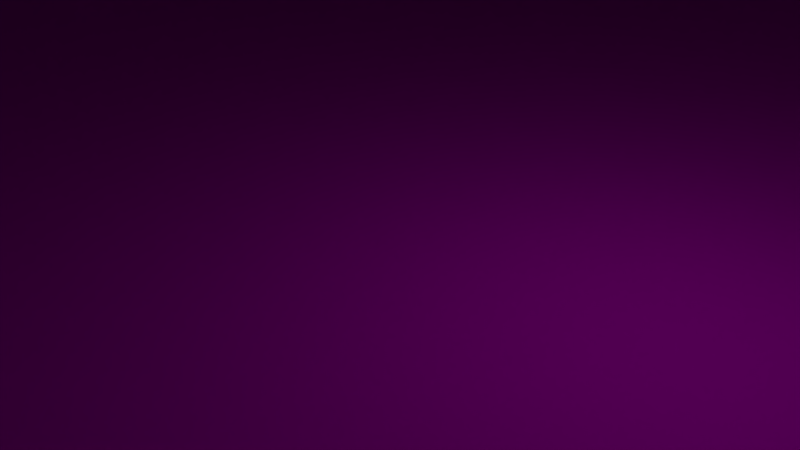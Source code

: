 # Source: room.blend  (saved by Blender 2.79.0; exported with 4.5.12 LTS)
import bpy
from mathutils import Matrix  # noqa: F401  (used for matrix-valued properties, if any)

bpy.ops.wm.read_factory_settings(use_empty=True)
scene = bpy.context.scene
scene.name = 'Scene'

# ---- collections
col_collection_1 = bpy.data.collections.new('Collection 1'); scene.collection.children.link(col_collection_1)

# ---- images (referenced by path relative to the original .blend; pixels are not part of the script)
import os
ASSET_DIR = os.environ.get("B2B_ASSET_DIR", "")  # directory of the original .blend (textures are referenced by path, not embedded)
HERE = os.path.dirname(os.path.abspath(__file__))  # packed textures are extracted next to this script under _unpacked/

def load_image(name, relpath, width, height, colorspace="sRGB"):
    """Load a texture the original file referenced (path relative to the .blend, or extracted next to this script)."""
    p = next((c for c in (os.path.join(HERE, relpath), os.path.join(ASSET_DIR, relpath)) if relpath and os.path.exists(c)), "")
    if p:
        img = bpy.data.images.load(p, check_existing=True)
        img.name = name
    else:  # same state as the original file: an image datablock whose file is absent (Cycles renders it pink)
        img = bpy.data.images.new(name, width, height)
        img.source = "FILE"
        img.filepath = "//" + (relpath or name)
    img.colorspace_settings.name = colorspace
    return img
img_star_map_3_bmp = load_image('star_map_3.bmp', 'star_map_3.bmp', 1024, 1024, 'sRGB')
img_star_map_2_bmp = load_image('star_map_2.bmp', 'star_map_2.bmp', 1024, 1024, 'sRGB')
img_wall_paper_3_bmp = load_image('wall_paper_3.bmp', 'wall_paper_3.bmp', 1024, 1024, 'sRGB')
img_wood_textures_bmp_bmp = load_image('Wood-Textures-bmp.bmp', 'Wood-Textures-bmp.bmp', 1024, 1024, 'sRGB')

# ---- materials (node trees are filled in below, after node groups)
mat_pic_2 = bpy.data.materials.new('pic_2')
mat_pic_2.alpha_threshold = 0.0
mat_pic_2.roughness = 0.5
mat_paint_1 = bpy.data.materials.new('paint_1')
mat_paint_1.alpha_threshold = 0.0
mat_paint_1.roughness = 0.5
mat_walls = bpy.data.materials.new('Walls')
mat_walls.alpha_threshold = 0.0
mat_walls.roughness = 0.5
mat_wood = bpy.data.materials.new('Wood')
mat_wood.alpha_threshold = 0.0
mat_wood.roughness = 0.5

# ---- material node trees
mat_pic_2.use_nodes = True; mat_pic_2.node_tree.nodes.clear()
_N = mat_pic_2.node_tree.nodes; _L = mat_pic_2.node_tree.links
n0 = _N.new('ShaderNodeOutputMaterial'); n0.name = 'Material Output'; n0.location = (300, 300)
n1 = _N.new('ShaderNodeBsdfDiffuse'); n1.name = 'Diffuse BSDF'; n1.location = (10, 300)
n2 = _N.new('ShaderNodeTexImage'); n2.name = 'Image Texture'; n2.location = (-180, 300)
n2.width = 140
n2.image = img_star_map_3_bmp
_L.new(n1.outputs[0], n0.inputs[0])
_L.new(n2.outputs[0], n1.inputs[0])
n0.is_active_output = True
mat_paint_1.use_nodes = True; mat_paint_1.node_tree.nodes.clear()
_N = mat_paint_1.node_tree.nodes; _L = mat_paint_1.node_tree.links
n0 = _N.new('ShaderNodeOutputMaterial'); n0.name = 'Material Output'; n0.location = (300, 300)
n1 = _N.new('ShaderNodeBsdfDiffuse'); n1.name = 'Diffuse BSDF'; n1.location = (10, 300)
n2 = _N.new('ShaderNodeTexImage'); n2.name = 'Image Texture'; n2.location = (-180, 300)
n2.width = 140
n2.image = img_star_map_2_bmp
_L.new(n1.outputs[0], n0.inputs[0])
_L.new(n2.outputs[0], n1.inputs[0])
n0.is_active_output = True
mat_walls.use_nodes = True; mat_walls.node_tree.nodes.clear()
_N = mat_walls.node_tree.nodes; _L = mat_walls.node_tree.links
n0 = _N.new('ShaderNodeOutputMaterial'); n0.name = 'Material Output'; n0.location = (300, 300)
n1 = _N.new('ShaderNodeBsdfDiffuse'); n1.name = 'Diffuse BSDF'; n1.location = (10, 300)
n2 = _N.new('ShaderNodeTexImage'); n2.name = 'Image Texture.001'; n2.location = (-190, 300)
n2.width = 140
n2.image = img_wall_paper_3_bmp
n2.extension = 'EXTEND'
_L.new(n1.outputs[0], n0.inputs[0])
_L.new(n2.outputs[0], n1.inputs[0])
n0.is_active_output = True
mat_wood.use_nodes = True; mat_wood.node_tree.nodes.clear()

# ---- world
world_world = bpy.data.worlds.new('World'); scene.world = world_world
world_world.color = (0.05088, 0.05088, 0.05088)
world_world.use_sun_shadow = False
world_world.sun_shadow_jitter_overblur = 0.0
world_world.cycles.sampling_method = 'MANUAL'

# ---- cameras
cam_camera = bpy.data.cameras.new('Camera')
cam_camera.clip_end = 100.0
cam_camera.lens = 35.0
cam_camera.sensor_width = 32.0
cam_camera.sensor_height = 18.0
cam_camera.ortho_scale = 7.314
cam_camera.dof.focus_distance = 0.0

# ---- lights
light_lamp = bpy.data.lights.new('Lamp', 'POINT')
light_lamp.transmission_factor = 0.0
light_lamp.cutoff_distance = 30.0
light_lamp.energy = 100.0
light_lamp.shadow_buffer_clip_start = 1.001
light_lamp.shadow_soft_size = 0.1
light_lamp.shadow_maximum_resolution = 0.006
light_lamp.use_absolute_resolution = True

# ---- meshes
me_cube_007 = bpy.data.meshes.new('Cube.007')
me_cube_007.from_pydata([(-1.0, -1.0, -1.0), (-1.0, -1.0, 1.0), (-1.0, 1.0, -1.0), (-1.0, 1.0, 1.0), (1.0, -1.0, -1.0), (1.0, -1.0, 1.0), (1.0, 1.0, -1.0), (1.0, 1.0, 1.0)], [], [(0, 1, 3, 2), (2, 3, 7, 6), (6, 7, 5, 4), (4, 5, 1, 0), (2, 6, 4, 0), (7, 3, 1, 5)])
_uv = me_cube_007.uv_layers.new(name='UVMap')
_uv.uv.foreach_set('vector', [0.0, 0.0, 0.0, 0.0, 0.0, 0.0, 0.0, 0.0, 0.0, 0.0, 0.0, 0.0, 0.0, 0.0, 0.0, 0.0, 0.0, 0.0, 0.0, 0.0, 0.0, 0.0, 0.0, 0.0, 0.9999, 9.998e-05, 0.9999, 0.9999, 0.0001, 0.9999, 9.998e-05, 9.998e-05, 0.0, 0.0, 0.0, 0.0, 0.0, 0.0, 0.0, 0.0, 0.0, 0.0, 0.0, 0.0, 0.0, 0.0, 0.0, 0.0])
me_cube_007.materials.append(mat_pic_2)
me_cube_007.use_remesh_preserve_volume = False
me_cube_007.use_remesh_preserve_attributes = False
me_cube_007.use_mirror_vertex_groups = False
me_cube_007.update()
me_cube_005 = bpy.data.meshes.new('Cube.005')
me_cube_005.from_pydata([(-1.0, -1.0, -1.0), (-1.0, -1.0, 1.0), (-1.0, 1.0, -1.0), (-1.0, 1.0, 1.0), (1.0, -1.0, -1.0), (1.0, -1.0, 1.0), (1.0, 1.0, -1.0), (1.0, 1.0, 1.0)], [], [(0, 1, 3, 2), (2, 3, 7, 6), (6, 7, 5, 4), (4, 5, 1, 0), (2, 6, 4, 0), (7, 3, 1, 5)])
_uv = me_cube_005.uv_layers.new(name='UVMap')
_uv.uv.foreach_set('vector', [0.0, 0.0, 1.0, 0.0, 1.0, 1.0, 0.0, 1.0, 0.0, 0.0, 1.0, 0.0, 1.0, 1.0, 0.0, 1.0, 0.0, 0.0, 1.0, 0.0, 1.0, 1.0, 0.0, 1.0, 0.0, 0.0, 1.0, 0.0, 1.0, 1.0, 0.0, 1.0, 0.0, 0.0, 1.0, 0.0, 1.0, 1.0, 0.0, 1.0, 0.0, 0.0, 1.0, 0.0, 1.0, 1.0, 0.0, 1.0])
me_cube_005.materials.append(mat_paint_1)
me_cube_005.use_remesh_preserve_volume = False
me_cube_005.use_remesh_preserve_attributes = False
me_cube_005.use_mirror_vertex_groups = False
me_cube_005.update()
me_cube = bpy.data.meshes.new('Cube')
me_cube.from_pydata([(-1.0, -1.0, -1.0), (-1.0, -1.0, 1.0), (-1.0, 1.0, -1.0), (-1.0, 1.0, 1.0), (1.0, -1.0, -1.0), (1.0, -1.0, 1.0), (1.0, 1.0, -1.0), (1.0, 1.0, 1.0)], [], [(0, 1, 3, 2), (2, 3, 7, 6), (6, 7, 5, 4), (4, 5, 1, 0), (2, 6, 4, 0), (7, 3, 1, 5)])
_uv = me_cube.uv_layers.new(name='UVMap')
_uv.uv.foreach_set('vector', [0.1664, 0.0, 0.1664, 1.0, 0.8336, 1.0, 0.8336, 0.0, 0.1664, 0.0, 0.1664, 1.0, 0.8336, 1.0, 0.8336, 0.0, 0.1664, 0.0, 0.1664, 1.0, -0.5008, 1.0, -0.5008, 0.0, 0.1664, 0.0, 0.1664, 1.0, -0.5008, 1.0, -0.5008, 0.0, 0.1664, 0.0, 0.8336, 0.0, 0.8336, -1.0, 0.1664, -1.0, 0.1664, 0.0, -0.5008, 0.0, -0.5008, -1.0, 0.1664, -1.0])
me_cube.materials.append(mat_walls)
me_cube.use_remesh_preserve_volume = False
me_cube.use_remesh_preserve_attributes = False
me_cube.use_mirror_vertex_groups = False
me_cube.update()
me_cube_006 = bpy.data.meshes.new('Cube.006')
me_cube_006.from_pydata([(0.5698, 1.0, -0.1836), (0.5698, 1.0, 0.7737), (-0.2604, 1.0, -0.1836), (-0.2604, 1.0, 0.7737), (0.5698, 6.0, 0.7737), (0.5698, 6.0, -0.1836), (-0.2604, 6.0, -0.1836), (-0.2604, 6.0, 0.7737), (0.1547, 1.0, -0.1836), (0.1547, 1.0, 0.7737), (0.1547, 6.0, -0.1836), (0.1547, 6.0, 0.7737), (0.5698, 1.0, -0.1592), (-0.2604, 1.0, -0.1592), (0.5698, 6.0, -0.1592), (-0.2604, 6.0, -0.1592), (0.1547, 6.0, -0.1592), (0.1547, 1.0, -0.1592), (-0.247, 1.0, -0.1836), (-0.247, 1.0, 0.7737), (-0.247, 6.0, -0.1836), (-0.247, 6.0, 0.7737), (-0.247, 6.0, -0.1592), (-0.247, 1.0, -0.1592), (0.5577, 1.0, -0.1836), (0.5577, 1.0, 0.7737), (0.5577, 6.0, -0.1836), (0.5577, 6.0, 0.7737), (0.5577, 1.0, -0.1592), (0.5577, 6.0, -0.1592), (0.5698, 1.0, 0.7494), (-0.2604, 1.0, 0.7494), (0.5698, 6.0, 0.7494), (-0.2604, 6.0, 0.7494), (0.1547, 6.0, 0.7494), (0.1547, 1.0, 0.7494), (-0.247, 6.0, 0.7494), (-0.247, 1.0, 0.7494), (0.5577, 1.0, 0.7494), (0.5577, 6.0, 0.7494), (0.1426, 1.0, -0.1836), (0.1426, 1.0, 0.7737), (0.1426, 6.0, -0.1836), (0.1426, 6.0, 0.7737), (0.1426, 6.0, -0.1592), (0.1426, 1.0, -0.1592), (0.1426, 1.0, 0.7494), (0.1426, 6.0, 0.7494), (0.1681, 1.0, -0.1592), (0.1681, 1.0, -0.1836), (0.1681, 1.0, 0.7737), (0.1681, 6.0, -0.1836), (0.1681, 6.0, 0.7737), (0.1681, 6.0, -0.1592), (0.1681, 6.0, 0.7494), (0.1681, 1.0, 0.7494)], [], [(18, 2, 6, 20), (37, 19, 3, 31), (39, 27, 4, 32), (31, 3, 7, 33), (25, 1, 4, 27), (12, 0, 5, 14), (41, 9, 11, 43), (47, 43, 11, 34), (55, 50, 9, 35), (49, 8, 10, 51), (49, 48, 17, 8), (42, 44, 16, 10), (30, 12, 14, 32), (2, 13, 15, 6), (26, 29, 14, 5), (18, 23, 13, 2), (40, 45, 23, 18), (6, 15, 22, 20), (33, 7, 21, 36), (3, 19, 21, 7), (46, 41, 19, 37), (40, 18, 20, 42), (51, 53, 29, 26), (0, 12, 28, 24), (0, 24, 26, 5), (30, 1, 25, 38), (50, 25, 27, 52), (54, 52, 27, 39), (12, 30, 38, 28), (15, 33, 36, 22), (1, 30, 32, 4), (48, 55, 35, 17), (44, 47, 34, 16), (13, 31, 33, 15), (29, 39, 32, 14), (23, 37, 31, 13), (17, 35, 46, 45), (8, 40, 42, 10), (35, 9, 41, 46), (8, 17, 45, 40), (20, 22, 44, 42), (36, 21, 43, 47), (19, 41, 43, 21), (16, 34, 54, 53), (34, 11, 52, 54), (9, 50, 52, 11), (10, 16, 53, 51), (24, 28, 48, 49), (24, 49, 51, 26), (38, 25, 50, 55)])
_uv = me_cube_006.uv_layers.new(name='UVMap')
_uv.uv.foreach_set('vector', [0.0, 0.0, 1.0, 0.0, 1.0, 1.0, 0.0, 1.0, 0.4382, 0.3157, 0.4382, 0.3279, 0.4349, 0.3279, 0.4349, 0.3157, 0.0, 0.0, 1.0, 0.0, 1.0, 1.0, 0.0, 1.0, 0.25, 0.3157, 0.25, 0.3279, 1.5, 0.3279, 1.5, 0.3157, 0.0, 0.0, 1.0, 0.0, 1.0, 1.0, 0.0, 1.0, 0.0, 0.0, 1.0, 0.0, 1.0, 1.0, 0.0, 1.0, 0.0, 0.0, 1.0, 0.0, 1.0, 1.0, 0.0, 1.0, 0.0, 0.0, 1.0, 0.0, 1.0, 1.0, 0.0, 1.0, 0.542, 0.3157, 0.542, 0.3279, 0.5387, 0.3279, 0.5387, 0.3157, 0.0, 0.0, 1.0, 0.0, 1.0, 1.0, 0.0, 1.0, 0.542, 0.8493, 0.542, 0.8614, 0.5387, 0.8614, 0.5387, 0.8493, 0.0, 0.0, 1.0, 0.0, 1.0, 1.0, 0.0, 1.0, 0.0, 0.0, 1.0, 0.0, 1.0, 1.0, 0.0, 1.0, 0.0, 0.0, 1.0, 0.0, 1.0, 1.0, 0.0, 1.0, 0.0, 0.0, 1.0, 0.0, 1.0, 1.0, 0.0, 1.0, 0.4382, 0.8493, 0.4382, 0.8614, 0.4349, 0.8614, 0.4349, 0.8493, 0.5356, 0.8493, 0.5356, 0.8614, 0.4382, 0.8614, 0.4382, 0.8493, 0.0, 0.0, 1.0, 0.0, 1.0, 1.0, 0.0, 1.0, 0.0, 0.0, 1.0, 0.0, 1.0, 1.0, 0.0, 1.0, 0.4349, 0.0, 0.4382, 0.0, 0.4382, 2.5, 0.4349, 2.5, 0.5356, 0.3157, 0.5356, 0.3279, 0.4382, 0.3279, 0.4382, 0.3157, 0.0, 0.0, 1.0, 0.0, 1.0, 1.0, 0.0, 1.0, 0.0, 0.0, 1.0, 0.0, 1.0, 1.0, 0.0, 1.0, 0.6425, 0.8493, 0.6425, 0.8614, 0.6394, 0.8614, 0.6394, 0.8493, 0.0, 0.0, 1.0, 0.0, 1.0, 1.0, 0.0, 1.0, 0.0, 0.0, 1.0, 0.0, 1.0, 1.0, 0.0, 1.0, 0.0, 0.0, 1.0, 0.0, 1.0, 1.0, 0.0, 1.0, 0.0, 0.0, 1.0, 0.0, 1.0, 1.0, 0.0, 1.0, 0.6425, 0.8614, 0.6425, 1.316, 0.6394, 1.316, 0.6394, 0.8614, 0.4349, 0.8614, 0.4349, 1.316, 0.4382, 1.316, 0.4382, 0.8614, 0.0, 0.0, 1.0, 0.0, 1.0, 1.0, 0.0, 1.0, 0.542, 0.8614, 0.542, 1.316, 0.5387, 1.316, 0.5387, 0.8614, 0.0, 0.0, 1.0, 0.0, 1.0, 1.0, 0.0, 1.0, 0.0, 0.0, 1.0, 0.0, 1.0, 1.0, 0.0, 1.0, 0.0, 0.0, 1.0, 0.0, 1.0, 1.0, 0.0, 1.0, 0.4382, 0.8614, 0.4382, 1.316, 0.4349, 1.316, 0.4349, 0.8614, 0.5387, 0.8614, 0.5387, 1.316, 0.5356, 1.316, 0.5356, 0.8614, 0.0, 0.0, 1.0, 0.0, 1.0, 1.0, 0.0, 1.0, 0.5387, 0.3157, 0.5387, 0.3279, 0.5356, 0.3279, 0.5356, 0.3157, 0.5387, 0.8493, 0.5387, 0.8614, 0.5356, 0.8614, 0.5356, 0.8493, 0.0, 0.0, 1.0, 0.0, 1.0, 1.0, 0.0, 1.0, 0.4382, 0.3157, 0.4382, 0.3279, 0.5356, 0.3279, 0.5356, 0.3157, 0.0, 0.0, 1.0, 0.0, 1.0, 1.0, 0.0, 1.0, 0.0, 0.0, 1.0, 0.0, 1.0, 1.0, 0.0, 1.0, 0.0, 0.0, 1.0, 0.0, 1.0, 1.0, 0.0, 1.0, 0.0, 0.0, 1.0, 0.0, 1.0, 1.0, 0.0, 1.0, 0.0, 0.0, 1.0, 0.0, 1.0, 1.0, 0.0, 1.0, 0.6394, 0.8493, 0.6394, 0.8614, 0.542, 0.8614, 0.542, 0.8493, 0.0, 0.0, 1.0, 0.0, 1.0, 1.0, 0.0, 1.0, 0.6394, 0.3157, 0.6394, 0.3279, 0.542, 0.3279, 0.542, 0.3157])
me_cube_006.materials.append(mat_wood)
me_cube_006.use_remesh_preserve_volume = False
me_cube_006.use_remesh_preserve_attributes = False
me_cube_006.use_mirror_vertex_groups = False
me_cube_006.update()
me_cube_004 = bpy.data.meshes.new('Cube.004')
me_cube_004.from_pydata([(-1.0, -1.0, -1.0), (-1.0, -1.0, 1.0), (-1.0, 1.0, -1.0), (-1.0, 1.0, 1.0), (1.0, -1.0, -1.0), (1.0, -1.0, 1.0), (1.0, 1.0, -1.0), (1.0, 1.0, 1.0), (0.8545, 1.0, -1.0), (0.8545, 1.0, 1.0), (0.8545, -1.0, -1.0), (0.8545, -1.0, 1.0), (0.4464, 1.0, -1.0), (0.4464, -1.0, 1.0), (0.4464, 1.0, 1.0), (0.4464, -1.0, -1.0), (-1.0, -1.0, 0.3469), (-1.0, 1.0, 0.3469), (1.0, 1.0, 0.3469), (1.0, -1.0, 0.3469), (0.8545, -1.0, 0.3469), (0.8545, 1.0, 0.3469), (0.4464, 1.0, 0.3469), (0.4464, -1.0, 0.3469), (0.4618, 1.0, 1.0), (0.4618, -1.0, -1.0), (0.4618, 1.0, -1.0), (0.4618, -1.0, 1.0), (0.4618, -1.0, 0.3469), (0.4618, 1.0, 0.3469), (0.8698, 1.0, 1.0), (0.8698, -1.0, -1.0), (0.8698, 1.0, -1.0), (0.8698, -1.0, 1.0), (0.8698, -1.0, 0.3469), (0.8698, 1.0, 0.3469), (-1.0, -1.0, 0.3825), (-1.0, 1.0, 0.3825), (1.0, 1.0, 0.3825), (1.0, -1.0, 0.3825), (0.8545, -1.0, 0.3825), (0.8545, 1.0, 0.3825), (0.4464, 1.0, 0.3825), (0.4464, -1.0, 0.3825), (0.4618, -1.0, 0.3825), (0.4618, 1.0, 0.3825), (0.8698, -1.0, 0.3825), (0.8698, 1.0, 0.3825), (0.8698, 4.0, -1.0), (0.8545, 4.0, -1.0), (0.8545, 4.0, 0.3469), (0.4618, 4.0, -1.0), (0.4464, 4.0, -1.0), (0.4464, 4.0, 0.3469), (0.8545, 4.0, 0.3825), (0.4464, 4.0, 0.3825), (0.4618, 4.0, 0.3469), (0.4618, 4.0, 0.3825), (0.8698, 4.0, 0.3469), (0.8698, 4.0, 0.3825), (0.8545, -6.0, 0.3469), (0.8545, -6.0, -1.0), (0.4464, -6.0, 0.3469), (0.4464, -6.0, -1.0), (0.8545, -6.0, 0.3825), (0.4464, -6.0, 0.3825), (0.4618, -6.0, 0.3469), (0.8698, -6.0, 0.3469), (0.4618, -6.0, -1.0), (0.4618, -6.0, 0.3825), (0.8698, -6.0, -1.0), (0.8698, -6.0, 0.3825), (0.8698, 6.0, -1.0), (0.8545, 6.0, -1.0), (0.8545, 6.0, 0.3469), (0.4618, 6.0, -1.0), (0.4464, 6.0, -1.0), (0.4464, 6.0, 0.3469), (0.8545, 6.0, 0.3825), (0.4464, 6.0, 0.3825), (0.4618, 6.0, 0.3469), (0.4618, 6.0, 0.3825), (0.8698, 6.0, 0.3469), (0.8698, 6.0, 0.3825)], [], [(36, 1, 3, 37), (47, 30, 7, 38), (38, 7, 5, 39), (43, 13, 1, 36), (32, 6, 4, 31), (14, 3, 1, 13), (30, 9, 11, 33), (46, 33, 11, 40), (45, 24, 9, 41), (37, 3, 14, 42), (2, 12, 15, 0), (24, 14, 13, 27), (44, 27, 13, 43), (46, 40, 64, 71), (2, 17, 22, 12), (31, 34, 67, 70), (15, 23, 16, 0), (6, 18, 19, 4), (32, 35, 18, 6), (0, 16, 17, 2), (21, 29, 56, 50), (40, 11, 27, 44), (9, 24, 27, 11), (42, 14, 24, 45), (12, 26, 25, 15), (12, 22, 53, 52), (4, 19, 34, 31), (39, 5, 33, 46), (7, 30, 33, 5), (8, 32, 31, 10), (41, 9, 30, 47), (22, 42, 55, 53), (19, 39, 46, 34), (45, 41, 54, 57), (15, 25, 68, 63), (40, 44, 69, 64), (17, 37, 42, 22), (35, 32, 48, 58), (23, 15, 63, 62), (23, 43, 36, 16), (18, 38, 39, 19), (35, 47, 38, 18), (16, 36, 37, 17), (53, 55, 79, 77), (57, 54, 78, 81), (56, 51, 75, 80), (49, 50, 74, 73), (58, 48, 72, 82), (41, 47, 59, 54), (47, 35, 58, 59), (29, 26, 51, 56), (8, 21, 50, 49), (42, 45, 57, 55), (32, 8, 49, 48), (26, 12, 52, 51), (68, 66, 62, 63), (70, 67, 60, 61), (60, 64, 69, 66), (66, 69, 65, 62), (67, 71, 64, 60), (43, 23, 62, 65), (20, 10, 61, 60), (44, 43, 65, 69), (10, 31, 70, 61), (34, 46, 71, 67), (25, 28, 66, 68), (28, 20, 60, 66), (76, 77, 80, 75), (73, 74, 82, 72), (74, 78, 83, 82), (77, 79, 81, 80), (80, 81, 78, 74), (59, 58, 82, 83), (51, 52, 76, 75), (50, 56, 80, 74), (54, 59, 83, 78), (52, 53, 77, 76), (48, 49, 73, 72), (55, 57, 81, 79)])
_uv = me_cube_004.uv_layers.new(name='UVMap')
_uv.uv.foreach_set('vector', [0.0, 0.0, 0.0, 0.0, 0.0, 0.0, 0.0, 0.0, 0.0, 0.0, 0.0, 0.0, 0.0, 0.0, 0.0, 0.0, 0.0, 0.0, 0.0, 0.0, 0.0, 0.0, 0.0, 0.0, 0.6489, 0.6913, 0.6489, 1.0, 0.1664, 1.0, 0.1664, 0.6913, 0.0, 0.0, 0.0, 0.0, 0.0, 0.0, 0.0, 0.0, 0.0, 0.0, 0.0, 0.0, 0.0, 0.0, 0.0, 0.0, 0.0, 0.0, 0.0, 0.0, 0.0, 0.0, 0.0, 0.0, 0.7901, 0.6913, 0.7901, 1.0, 0.785, 1.0, 0.785, 0.6913, 0.6541, 0.6913, 0.6541, 1.0, 0.785, 1.0, 0.785, 0.6913, 0.1664, 0.6913, 0.1664, 1.0, 0.6489, 1.0, 0.6489, 0.6913, 0.0, 0.0, 0.0, 0.0, 0.0, 0.0, 0.0, 0.0, 0.0, 0.0, 0.0, 0.0, 0.0, 0.0, 0.0, 0.0, 0.6541, 0.6913, 0.6541, 1.0, 0.6489, 1.0, 0.6489, 0.6913, 0.0, 0.0, 0.0, 0.0, 0.0, 0.0, 0.0, 0.0, 0.1664, 0.0, 0.1664, 0.6734, 0.6489, 0.6734, 0.6489, 0.0, 0.0, 0.0, 0.0, 0.0, 0.0, 0.0, 0.0, 0.0, 0.6489, 0.0, 0.6489, 0.6734, 0.1664, 0.6734, 0.1664, 0.0, 0.0, 0.0, 0.0, 0.0, 0.0, 0.0, 0.0, 0.0, 0.7901, 0.0, 0.7901, 0.6734, 0.8336, 0.6734, 0.8336, 0.0, 0.0, 0.0, 0.0, 0.0, 0.0, 0.0, 0.0, 0.0, 0.785, 0.0, 0.6541, 0.0, 0.6541, 1.5, 0.785, 1.5, 0.785, 0.6913, 0.785, 1.0, 0.6541, 1.0, 0.6541, 0.6913, 0.0, 0.0, 0.0, 0.0, 0.0, 0.0, 0.0, 0.0, 0.6489, 0.6913, 0.6489, 1.0, 0.6541, 1.0, 0.6541, 0.6913, 0.0, 0.0, 0.0, 0.0, 0.0, 0.0, 0.0, 0.0, 0.0, 0.0, 0.0, 0.0, 0.0, 0.0, 0.0, 0.0, 0.1664, 0.0, 0.1664, 0.6734, 0.123, 0.6734, 0.123, 0.0, 0.1664, 0.6913, 0.1664, 1.0, 0.123, 1.0, 0.123, 0.6913, 0.0, 0.0, 0.0, 0.0, 0.0, 0.0, 0.0, 0.0, 0.0, 0.0, 0.0, 0.0, 0.0, 0.0, 0.0, 0.0, 0.785, 0.6913, 0.785, 1.0, 0.7901, 1.0, 0.7901, 0.6913, 0.0, 0.0, 0.0, 0.0, 0.0, 0.0, 0.0, 0.0, 0.1664, 0.6734, 0.1664, 0.6913, 0.123, 0.6913, 0.123, 0.6734, 0.0, 0.0, 0.0, 0.0, 0.0, 0.0, 0.0, 0.0, 0.0, 0.0, 0.0, 0.0, 0.0, 0.0, 0.0, 0.0, 0.0, 0.0, 0.0, 0.0, 0.0, 0.0, 0.0, 0.0, 0.1664, 0.6734, 0.1664, 0.6913, 0.6489, 0.6913, 0.6489, 0.6734, 0.0, 0.0, 0.0, 0.0, 0.0, 0.0, 0.0, 0.0, 0.0, 0.0, 0.0, 0.0, 0.0, 0.0, 0.0, 0.0, 0.6489, 0.6734, 0.6489, 0.6913, 0.1664, 0.6913, 0.1664, 0.6734, 0.0, 0.0, 0.0, 0.0, 0.0, 0.0, 0.0, 0.0, 0.7901, 0.6734, 0.7901, 0.6913, 0.8336, 0.6913, 0.8336, 0.6734, 0.0, 0.0, 0.0, 0.0, 0.0, 0.0, 0.0, 0.0, 0.0, 0.0, 0.0, 0.0, 0.0, 0.0, 0.0, 0.0, 0.0, 0.0, 0.0, 0.0, 0.0, 0.0, 0.0, 0.0, 0.0, 0.0, 0.0, 0.0, 0.0, 0.0, 0.0, 0.0, 0.0, 0.0, 0.0, 0.0, 0.0, 0.0, 0.0, 0.0, 0.0, 0.0, 0.0, 0.0, 0.0, 0.0, 0.0, 0.0, 0.0, 0.0, 0.0, 0.0, 0.0, 0.0, 0.0, 0.0, 0.0, 0.0, 0.0, 0.0, 0.0, 0.0, 0.0, 0.0, 0.0, 0.0, 0.0, 0.0, 0.0, 0.0, 0.0, 0.0, 0.0, 0.0, 0.0, 0.0, 0.0, 0.0, 0.0, 0.0, 0.0, 0.0, 0.0, 0.0, 0.0, 0.0, 0.0, 0.0, 0.0, 0.0, 0.0, 0.0, 0.0, 0.0, 0.0, 0.0, 0.0, 0.0, 0.0, 0.0, 0.0, 0.0, 0.0, 0.0, 0.0, 0.0, 0.0, 0.0, 0.0, 0.0, 0.0, 0.0, 0.0, 0.0, 0.0, 0.0, 0.0, 0.0, 0.0, 0.0, 0.0, 0.0, 0.0, 0.0, 0.0, 0.0, 0.0, 0.0, 0.0, 0.0, 0.0, 0.0, 0.0, 0.0, 0.0, 0.0, 0.0, 0.0, 0.0, 0.0, 0.0, 0.0, 0.0, 0.0, 0.0, 0.0, 0.0, 0.0, 0.0, 0.0, 0.0, 0.0, 0.0, 0.0, 0.0, 0.0, 0.0, 0.0, 0.0, 0.0, 0.0, 0.0, 0.0, 0.0, 0.0, 0.0, 0.0, 0.0, 0.0, 0.0, 0.0, 0.0, 0.0, 0.0, 0.0, 0.0, 0.0, 0.0, 0.0, 0.0, 0.0, 0.0, 0.0, 0.0, 0.0, 0.0, 0.0, 0.0, 0.0, 0.0, 0.0, 0.0, 0.0, 0.0, 0.0, 0.0, 0.0, 0.0, 0.0, 0.0, 0.6489, 0.0, 0.6489, 0.6734, 0.6541, 0.6734, 0.6541, 0.0, 0.785, 0.0, 0.785, 0.6734, 0.7901, 0.6734, 0.7901, 0.0, 0.785, 0.6734, 0.785, 0.6913, 0.7901, 0.6913, 0.7901, 0.6734, 0.6489, 0.6734, 0.6489, 0.6913, 0.6541, 0.6913, 0.6541, 0.6734, 0.6541, 0.6734, 0.6541, 0.6913, 0.785, 0.6913, 0.785, 0.6734, 0.0, 0.0, 0.0, 0.0, 0.0, 0.0, 0.0, 0.0, 0.0, 0.0, 0.0, 0.0, 0.0, 0.0, 0.0, 0.0, 0.0, 0.0, 0.0, 0.0, 0.0, 0.0, 0.0, 0.0, 0.0, 0.0, 0.0, 0.0, 0.0, 0.0, 0.0, 0.0, 0.0, 0.0, 0.0, 0.0, 0.0, 0.0, 0.0, 0.0, 0.0, 0.0, 0.0, 0.0, 0.0, 0.0, 0.0, 0.0, 0.0, 0.0, 0.0, 0.0, 0.0, 0.0, 0.0, 0.0])
me_cube_004.materials.append(mat_walls)
me_cube_004.use_remesh_preserve_volume = False
me_cube_004.use_remesh_preserve_attributes = False
me_cube_004.use_mirror_vertex_groups = False
me_cube_004.update()
me_cube_003 = bpy.data.meshes.new('Cube.003')
me_cube_003.from_pydata([(-1.0, -1.0, -1.0), (-1.0, -1.0, 1.0), (-1.0, 1.0, -1.0), (-1.0, 1.0, 1.0), (1.0, -1.0, -1.0), (1.0, -1.0, 1.0), (1.0, 1.0, -1.0), (1.0, 1.0, 1.0), (0.5698, 1.0, -1.0), (0.5698, 1.0, 1.0), (0.5698, -1.0, -1.0), (0.5698, -1.0, 1.0), (-1.0, -1.0, -0.1836), (-1.0, 1.0, -0.1836), (1.0, 1.0, -0.1836), (1.0, -1.0, -0.1836), (0.5698, -1.0, -0.1836), (0.5698, 1.0, -0.1836), (-1.0, -1.0, 0.7737), (-1.0, 1.0, 0.7737), (1.0, 1.0, 0.7737), (1.0, -1.0, 0.7737), (0.5698, -1.0, 0.7737), (0.5698, 1.0, 0.7737), (-0.2604, 1.0, -1.0), (-0.2604, -1.0, 1.0), (-0.2604, 1.0, 1.0), (-0.2604, -1.0, -1.0), (-0.2604, 1.0, -0.1836), (-0.2604, -1.0, -0.1836), (-0.2604, 1.0, 0.7737), (-0.2604, -1.0, 0.7737), (-1.0, 1.0, -0.2393), (1.0, 1.0, -0.2393), (1.0, -1.0, -0.2393), (0.5698, -1.0, -0.2393), (0.5698, 1.0, -0.2393), (-1.0, -1.0, -0.2393), (-0.2604, -1.0, -0.2393), (-0.2604, 1.0, -0.2393), (0.5914, 1.0, 1.0), (0.5914, -1.0, -1.0), (0.5914, 1.0, -1.0), (0.5914, -1.0, 1.0), (0.5914, -1.0, -0.1836), (0.5914, 1.0, -0.1836), (0.5914, -1.0, 0.7737), (0.5914, 1.0, 0.7737), (0.5914, 1.0, -0.2393), (0.5914, -1.0, -0.2393), (-0.2831, 1.0, -1.0), (-0.2831, -1.0, 1.0), (-0.2831, -1.0, -0.1836), (-0.2831, -1.0, 0.7737), (-0.2831, 1.0, 1.0), (-0.2831, -1.0, -1.0), (-0.2831, 1.0, -0.1836), (-0.2831, 1.0, 0.7737), (-0.2831, 1.0, -0.2393), (-0.2831, -1.0, -0.2393), (0.5698, 6.0, 0.7737), (0.5698, 6.0, -0.1836), (-0.2604, 6.0, -0.1836), (-0.2604, 6.0, 0.7737), (0.5698, 6.0, 0.7737), (0.5698, 6.0, -0.1836), (0.5914, 6.0, -0.1836), (0.5914, 6.0, 0.7737), (-1.0, -1.0, 0.8146), (-1.0, 1.0, 0.8146), (1.0, 1.0, 0.8146), (1.0, -1.0, 0.8146), (0.5698, -1.0, 0.8146), (0.5698, 1.0, 0.8146), (-0.2604, 1.0, 0.8146), (-0.2604, -1.0, 0.8146), (0.5914, -1.0, 0.8146), (0.5914, 1.0, 0.8146), (-0.2831, 1.0, 0.8146), (-0.2831, -1.0, 0.8146), (0.5698, 6.0, 0.8146), (0.5698, 6.0, 0.7737), (-0.2604, 6.0, 0.7737), (-0.2831, 6.0, -0.1836), (-0.2604, 6.0, -0.1836), (-0.2831, 6.0, 0.7737), (-0.2604, 6.0, 0.8146), (0.5914, 6.0, 0.7737), (0.5914, 6.0, 0.8146), (-0.2831, 6.0, 0.8146), (-0.2604, 26.0, -0.1836), (0.5698, 26.0, -0.1836), (-0.2831, 26.0, -0.1836), (0.5698, 26.0, -0.2393), (-0.2604, 26.0, -0.2393), (-0.2831, 26.0, -0.2393), (0.5914, 26.0, -0.1836), (0.5914, 26.0, -0.2393)], [], [(68, 1, 3, 69), (77, 40, 7, 70), (70, 7, 5, 71), (79, 51, 1, 68), (42, 6, 4, 41), (54, 3, 1, 51), (40, 9, 11, 43), (24, 8, 10, 27), (76, 43, 11, 72), (74, 26, 9, 73), (56, 28, 90, 92), (49, 44, 16, 35), (59, 52, 12, 37), (33, 14, 15, 34), (48, 45, 14, 33), (37, 12, 13, 32), (17, 28, 62, 61), (44, 46, 22, 16), (52, 53, 18, 12), (14, 20, 21, 15), (45, 47, 20, 14), (12, 18, 19, 13), (57, 78, 89, 85), (35, 16, 29, 38), (28, 17, 91, 90), (78, 54, 26, 74), (50, 24, 27, 55), (9, 26, 25, 11), (72, 11, 25, 75), (50, 58, 39, 24), (10, 35, 38, 27), (0, 37, 32, 2), (42, 48, 33, 6), (6, 33, 34, 4), (55, 59, 37, 0), (41, 49, 35, 10), (24, 39, 36, 8), (4, 34, 49, 41), (8, 36, 48, 42), (45, 17, 65, 66), (15, 21, 46, 44), (17, 45, 96, 91), (34, 15, 44, 49), (71, 5, 43, 76), (7, 40, 43, 5), (8, 42, 41, 10), (73, 9, 40, 77), (27, 38, 59, 55), (2, 32, 58, 50), (2, 50, 55, 0), (69, 3, 54, 78), (32, 13, 56, 58), (13, 19, 57, 56), (29, 31, 53, 52), (38, 29, 52, 59), (26, 54, 51, 25), (75, 25, 51, 79), (28, 30, 63, 62), (30, 23, 60, 63), (23, 17, 61, 60), (65, 64, 67, 66), (47, 45, 66, 67), (17, 23, 64, 65), (23, 47, 67, 64), (31, 75, 79, 53), (19, 69, 78, 57), (77, 47, 87, 88), (21, 71, 76, 46), (22, 72, 75, 31), (73, 77, 88, 80), (78, 74, 86, 89), (46, 76, 72, 22), (53, 79, 68, 18), (20, 70, 71, 21), (47, 77, 70, 20), (18, 68, 69, 19), (83, 85, 82, 84), (81, 80, 88, 87), (85, 89, 86, 82), (82, 86, 80, 81), (74, 73, 80, 86), (28, 56, 83, 84), (23, 30, 82, 81), (47, 23, 81, 87), (30, 28, 84, 82), (56, 57, 85, 83), (94, 90, 91, 93), (95, 92, 90, 94), (93, 91, 96, 97), (45, 48, 97, 96), (39, 58, 95, 94), (58, 56, 92, 95), (36, 39, 94, 93), (48, 36, 93, 97)])
_uv = me_cube_003.uv_layers.new(name='UVMap')
_uv.uv.foreach_set('vector', [0.1348, 0.1509, 0.1273, 0.1509, 0.1273, 0.07095, 0.1348, 0.07095, 0.7957, 0.9073, 0.7957, 1.0, 1.0, 1.0, 1.0, 0.9073, 0.0, 0.0, 0.0, 0.0, 0.0, 0.0, 0.0, 0.0, 0.3584, 0.9073, 0.3584, 1.0, 0.0, 1.0, 0.0, 0.9073, 0.0, 0.0, 0.0, 0.0, 0.0, 0.0, 0.0, 0.0, 0.0, 0.0, 0.0, 0.0, 0.0, 0.0, 0.0, 0.0, 0.0, 0.0, 0.0, 0.0, 0.0, 0.0, 0.0, 0.0, 4.768e-09, 0.08, 0.03321, 0.08, 0.03321, 0.16, 0.0, 0.16, 0.0, 0.0, 0.0, 0.0, 0.0, 0.0, 0.0, 0.0, 0.3698, 0.9073, 0.3698, 1.0, 0.7849, 1.0, 0.7849, 0.9073, 0.0, 0.0, 0.0, 0.0, 0.0, 0.0, 0.0, 0.0, 0.01634, 0.04957, 0.01634, 0.04734, 0.01721, 0.04734, 0.01721, 0.04957, 0.3584, 0.3804, 0.3584, 0.4082, 0.0, 0.4082, 0.0, 0.3804, 0.0, 0.0, 0.0, 0.0, 0.0, 0.0, 0.0, 0.0, 0.7957, 0.3804, 0.7957, 0.4082, 1.0, 0.4082, 1.0, 0.3804, 0.0, 0.0, 0.0, 0.0, 0.0, 0.0, 0.0, 0.0, 0.0, 0.0, 0.0, 0.0, 0.0, 0.0, 0.0, 0.0, 0.01634, 0.04734, 0.01634, 0.009052, 0.01721, 0.009052, 0.01721, 0.04734, 0.3584, 0.4082, 0.3584, 0.8868, 0.0, 0.8868, 0.0, 0.4082, 0.0, 0.0, 0.0, 0.0, 0.0, 0.0, 0.0, 0.0, 0.7957, 0.4082, 0.7957, 0.8868, 1.0, 0.8868, 1.0, 0.4082, 0.0, 0.0, 0.0, 0.0, 0.0, 0.0, 0.0, 0.0, 0.0, 0.8868, 0.0, 0.9073, 2.5, 0.9073, 2.5, 0.8868, 0.01721, 0.04957, 0.01721, 0.04734, 0.05041, 0.04734, 0.05041, 0.04957, 0.0, 0.0, 0.0, 0.0, 0.0, 0.0, 0.0, 0.0, 0.3584, 0.9073, 0.3584, 1.0, 0.3698, 1.0, 0.3698, 0.9073, 0.0, 0.0, 0.0, 0.0, 0.0, 0.0, 0.0, 0.0, 0.7849, 0.0, 0.3698, 0.0, 0.3698, -1.0, 0.7849, -1.0, 0.7849, 0.9073, 0.7849, 1.0, 0.3698, 1.0, 0.3698, 0.9073, 0.3584, 0.0, 0.3584, 0.3804, 0.3698, 0.3804, 0.3698, 0.0, 0.7849, 0.0, 0.7849, 0.3804, 0.3698, 0.3804, 0.3698, 0.0, 0.0, 0.0, 0.0, 0.0, 0.0, 0.0, 0.0, 0.0, 0.7957, 0.0, 0.7957, 0.3804, 1.0, 0.3804, 1.0, 0.0, 0.0, 0.0, 0.0, 0.0, 0.0, 0.0, 0.0, 0.0, 0.05132, 0.08, 0.05132, 0.04957, 0.08, 0.04957, 0.08, 0.08, 0.7957, 0.0, 0.7957, 0.3804, 0.7849, 0.3804, 0.7849, 0.0, 0.3698, 0.0, 0.3698, 0.3804, 0.7849, 0.3804, 0.7849, 0.0, 0.0, 0.0, 0.0, 0.3804, -0.2043, 0.3804, -0.2043, 0.0, 0.7849, 0.0, 0.7849, 0.3804, 0.7957, 0.3804, 0.7957, 0.0, 0.0, 0.0, 0.0, 0.0, 0.0, 0.0, 0.0, 0.0, 0.0, 0.4082, 0.0, 0.8868, -0.2043, 0.8868, -0.2043, 0.4082, 0.0, 0.0, 0.0, 0.0, 0.0, 0.0, 0.0, 0.0, 0.0, 0.3804, 0.0, 0.4082, -0.2043, 0.4082, -0.2043, 0.3804, 0.0, 0.9073, 0.0, 1.0, -0.2043, 1.0, -0.2043, 0.9073, 0.0, 0.0, 0.0, 0.0, 0.0, 0.0, 0.0, 0.0, 0.0, 0.0, 0.0, 0.0, 0.0, 0.0, 0.0, 0.0, 0.7849, 0.9073, 0.7849, 1.0, 0.7957, 1.0, 0.7957, 0.9073, 0.05041, 0.08, 0.05041, 0.04957, 0.05132, 0.04957, 0.05132, 0.08, 0.0, 0.0, 0.0, 0.3804, 0.3584, 0.3804, 0.3584, 0.0, 0.0, 0.0, 0.0, 0.0, 0.0, 0.0, 0.0, 0.0, 0.0, 0.9073, 0.0, 1.0, 0.3584, 1.0, 0.3584, 0.9073, 0.0, 0.3804, 0.0, 0.4082, 0.3584, 0.4082, 0.3584, 0.3804, 0.0, 0.4082, 0.0, 0.8868, 0.3584, 0.8868, 0.3584, 0.4082, 0.3698, 0.4082, 0.3698, 0.8868, 0.3584, 0.8868, 0.3584, 0.4082, 0.0, 0.0, 0.0, 0.0, 0.0, 0.0, 0.0, 0.0, 0.0, 0.0, 0.0, 0.0, 0.0, 0.0, 0.0, 0.0, 0.3698, 0.9073, 0.3698, 1.0, 0.3584, 1.0, 0.3584, 0.9073, 0.0, 0.0, 0.0, 0.0, 0.0, 0.0, 0.0, 0.0, 0.3698, 0.0, 0.7849, 0.0, 0.7849, 2.5, 0.3698, 2.5, 0.0, 0.0, 0.0, 0.0, 0.0, 0.0, 0.0, 0.0, 0.7849, 0.4082, 0.7849, 0.8868, 0.7957, 0.8868, 0.7957, 0.4082, 0.0, 0.0, 0.0, 0.0, 0.0, 0.0, 0.0, 0.0, 0.0, 0.4082, 0.0, 0.8868, 2.5, 0.8868, 2.5, 0.4082, 0.0, 0.0, 0.0, 0.0, 0.0, 0.0, 0.0, 0.0, 0.0, 0.0, 0.0, 0.0, 0.0, 0.0, 0.0, 0.0, 0.0, 0.8868, 0.0, 0.9073, 0.3584, 0.9073, 0.3584, 0.8868, 0.0, 0.0, 0.0, 0.0, 0.0, 0.0, 0.0, 0.0, 0.0, 0.8868, 0.0, 0.9073, -0.2043, 0.9073, -0.2043, 0.8868, 0.0, 0.0, 0.0, 0.0, 0.0, 0.0, 0.0, 0.0, 0.0, 0.0, 0.0, 0.0, 0.0, 0.0, 0.0, 0.0, 0.0, 0.0, 0.0, 0.0, 0.0, 0.0, 0.0, 0.0, 0.0, 0.0, 0.0, 0.0, 0.0, 0.0, 0.0, 0.0, 0.3584, 0.8868, 0.3584, 0.9073, 0.0, 0.9073, 0.0, 0.8868, 0.0, 0.0, 0.0, 0.0, 0.0, 0.0, 0.0, 0.0, 0.7957, 0.8868, 0.7957, 0.9073, 1.0, 0.9073, 1.0, 0.8868, 0.0, 0.0, 0.0, 0.0, 0.0, 0.0, 0.0, 0.0, 0.3584, 0.4082, 0.3584, 0.8868, 0.3698, 0.8868, 0.3698, 0.4082, 0.7849, 0.8868, 0.7849, 0.9073, 0.7957, 0.9073, 0.7957, 0.8868, 0.3584, 0.8868, 0.3584, 0.9073, 0.3698, 0.9073, 0.3698, 0.8868, 0.3698, 0.8868, 0.3698, 0.9073, 0.7849, 0.9073, 0.7849, 0.8868, 0.3698, 0.0, 0.7849, 0.0, 0.7849, 2.5, 0.3698, 2.5, 0.0, 0.0, 0.0, 0.0, 0.0, 0.0, 0.0, 0.0, 0.7849, 0.0, 0.3698, 0.0, 0.3698, 2.5, 0.7849, 2.5, 0.7957, 0.0, 0.7849, 0.0, 0.7849, 2.5, 0.7957, 2.5, 0.0, 0.8868, 0.0, 0.4082, 2.5, 0.4082, 2.5, 0.8868, 0.0, 0.4082, 0.0, 0.8868, 2.5, 0.8868, 2.5, 0.4082, 0.3698, 0.3804, 0.3698, 0.4082, 0.7849, 0.4082, 0.7849, 0.3804, 0.3584, 0.3804, 0.3584, 0.4082, 0.3698, 0.4082, 0.3698, 0.3804, 0.7849, 0.3804, 0.7849, 0.4082, 0.7957, 0.4082, 0.7957, 0.3804, 0.0, 0.4082, 0.0, 0.3804, 12.5, 0.3804, 12.5, 0.4082, 0.0, 0.0, 0.0, 0.0, 0.0, 0.0, 0.0, 0.0, 0.0, 0.3804, 0.0, 0.4082, 12.5, 0.4082, 12.5, 0.3804, 0.0, 0.0, 0.0, 0.0, 0.0, 0.0, 0.0, 0.0, 0.0, 0.0, 0.0, 0.0, 0.0, 0.0, 0.0, 0.0])
me_cube_003.materials.append(mat_walls)
me_cube_003.use_remesh_preserve_volume = False
me_cube_003.use_remesh_preserve_attributes = False
me_cube_003.use_mirror_vertex_groups = False
me_cube_003.update()
me_cube_002 = bpy.data.meshes.new('Cube.002')
me_cube_002.from_pydata([(-1.0, -1.0, -1.0), (-1.0, -1.0, 1.0), (-1.0, 1.0, -1.0), (-1.0, 1.0, 1.0), (1.0, -1.0, -1.0), (1.0, -1.0, 1.0), (1.0, 1.0, -1.0), (1.0, 1.0, 1.0)], [], [(1, 2, 0), (3, 6, 2), (7, 4, 6), (5, 0, 4), (6, 0, 2), (3, 5, 7), (1, 3, 2), (3, 7, 6), (7, 5, 4), (5, 1, 0), (6, 4, 0), (3, 1, 5)])
_uv = me_cube_002.uv_layers.new(name='UVMap')
_uv.uv.foreach_set('vector', [0.1664, 1.0, 0.8336, 0.0, 0.1664, 0.0, 0.1664, 1.0, 0.8336, 0.0, 0.1664, 0.0, 0.1664, 1.0, -0.5008, 0.0, 0.1664, 0.0, 0.1664, 1.0, -0.5008, 0.0, 0.1664, 0.0, 0.8336, 0.0, 0.1664, -1.0, 0.1664, 0.0, -0.5008, 0.0, 0.1664, -1.0, 0.1664, 0.0, 0.1664, 1.0, 0.8336, 1.0, 0.8336, 0.0, 0.1664, 1.0, 0.8336, 1.0, 0.8336, 0.0, 0.1664, 1.0, -0.5008, 1.0, -0.5008, 0.0, 0.1664, 1.0, -0.5008, 1.0, -0.5008, 0.0, 0.8336, 0.0, 0.8336, -1.0, 0.1664, -1.0, -0.5008, 0.0, -0.5008, -1.0, 0.1664, -1.0])
me_cube_002.materials.append(mat_walls)
me_cube_002.use_remesh_preserve_volume = False
me_cube_002.use_remesh_preserve_attributes = False
me_cube_002.use_mirror_vertex_groups = False
me_cube_002.update()
me_cube_001 = bpy.data.meshes.new('Cube.001')
me_cube_001.from_pydata([(-1.0, -1.0, -1.0), (-1.0, -1.0, 1.0), (-1.0, 1.0, -1.0), (-1.0, 1.0, 1.0), (1.0, -1.0, -1.0), (1.0, -1.0, 1.0), (1.0, 1.0, -1.0), (1.0, 1.0, 1.0)], [], [(0, 1, 3, 2), (2, 3, 7, 6), (6, 7, 5, 4), (4, 5, 1, 0), (2, 6, 4, 0), (7, 3, 1, 5)])
_uv = me_cube_001.uv_layers.new(name='UVMap')
_uv.uv.foreach_set('vector', [0.1664, 0.0, 0.1664, 1.0, 0.8336, 1.0, 0.8336, 0.0, 0.1664, 0.0, 0.1664, 1.0, 0.8336, 1.0, 0.8336, 0.0, 0.1664, 0.0, 0.1664, 1.0, -0.5008, 1.0, -0.5008, 0.0, 0.1664, 0.0, 0.1664, 1.0, -0.5008, 1.0, -0.5008, 0.0, 0.1664, 0.0, 0.8336, 0.0, 0.8336, -1.0, 0.1664, -1.0, 0.1664, 0.0, -0.5008, 0.0, -0.5008, -1.0, 0.1664, -1.0])
me_cube_001.materials.append(mat_walls)
me_cube_001.use_remesh_preserve_volume = False
me_cube_001.use_remesh_preserve_attributes = False
me_cube_001.use_mirror_vertex_groups = False
me_cube_001.update()
me_plane = bpy.data.meshes.new('Plane')
me_plane.from_pydata([(-1.0, -1.0, 0.0), (1.0, -1.0, 0.0), (-1.0, 1.0, 0.0), (1.0, 1.0, 0.0)], [], [(0, 1, 3, 2)])
_uv = me_plane.uv_layers.new(name='UVMap')
_uv.uv.foreach_set('vector', [0.25, 0.0, 0.75, 0.0, 0.75, 1.0, 0.25, 1.0])
me_plane.materials.append(mat_wood)
me_plane.use_remesh_preserve_volume = False
me_plane.use_remesh_preserve_attributes = False
me_plane.use_mirror_vertex_groups = False
me_plane.update()

# ---- objects
ob_cube_001 = bpy.data.objects.new('Cube.001', me_cube_007)
ob_pic_1 = bpy.data.objects.new('Pic_1', me_cube_005)
ob_cube = bpy.data.objects.new('Cube', me_cube)
ob_window = bpy.data.objects.new('Window', me_cube_006)
ob_walll_4 = bpy.data.objects.new('Walll_4', me_cube_004)
ob_wall_2 = bpy.data.objects.new('Wall_2', me_cube_003)
ob_wall_1 = bpy.data.objects.new('Wall_1', me_cube_002)
ob_wall_3 = bpy.data.objects.new('Wall_3', me_cube_001)
ob_floor = bpy.data.objects.new('Floor', me_plane)
ob_lamp = bpy.data.objects.new('Lamp', light_lamp)
ob_camera = bpy.data.objects.new('Camera', cam_camera)
_N = mat_wood.node_tree.nodes; _L = mat_wood.node_tree.links
n0 = _N.new('ShaderNodeOutputMaterial'); n0.name = 'Material Output'; n0.location = (300, 300)
n1 = _N.new('ShaderNodeBsdfDiffuse'); n1.name = 'Diffuse BSDF'; n1.location = (10, 300)
n2 = _N.new('ShaderNodeTexImage'); n2.name = 'Image Texture'; n2.location = (-180, 300)
n2.width = 140
n2.image = img_wood_textures_bmp_bmp
n3 = _N.new('ShaderNodeTexCoord'); n3.name = 'Texture Coordinate'; n3.location = (-370, 300)
n3.object = ob_floor
_L.new(n1.outputs[0], n0.inputs[0])
_L.new(n2.outputs[0], n1.inputs[0])
_L.new(n3.outputs[2], n2.inputs[0])
n0.is_active_output = True

# ---- transforms, parenting, visibility, modifiers, constraints
ob_cube_001.location = (-115.0, 497.7, 359.5)
ob_cube_001.scale = (80.0, 1.0, 80.0)
ob_cube_001.lineart.crease_threshold = 0.0
ob_pic_1.location = (207.5, 495.6, 400.0)
ob_pic_1.scale = (80.0, 1.0, 50.0)
ob_pic_1.lineart.crease_threshold = 0.0
ob_cube.location = (0.0, 0.0, 600.0)
ob_cube.scale = (500.0, 500.0, 1.0)
ob_cube.lineart.crease_threshold = 0.0
ob_window.location = (500.0, 0.0, 302.9)
ob_window.rotation_euler = (0.0, 0.0, 1.571)
ob_window.scale = (500.0, 1.0, 300.0)
ob_window.lineart.crease_threshold = 0.0
ob_walll_4.location = (-500.0, 0.0, 300.0)
ob_walll_4.rotation_euler = (0.0, 0.0, 1.571)
ob_walll_4.scale = (500.0, 1.0, 300.0)
ob_walll_4.lineart.crease_threshold = 0.0
ob_wall_2.location = (500.0, 0.0, 300.0)
ob_wall_2.rotation_euler = (0.0, 0.0, 1.571)
ob_wall_2.scale = (500.0, 1.0, 300.0)
ob_wall_2.lineart.crease_threshold = 0.0
ob_wall_1.location = (0.0, 500.0, 300.0)
ob_wall_1.scale = (500.0, 1.0, 300.0)
ob_wall_1.lineart.crease_threshold = 0.0
ob_wall_3.location = (0.0, -500.0, 300.0)
ob_wall_3.scale = (500.0, 1.0, 300.0)
ob_wall_3.lineart.crease_threshold = 0.0
ob_floor.location = (0.0, 0.0, 0.0)
ob_floor.scale = (500.0, 500.0, 0.1)
ob_floor.lineart.crease_threshold = 0.0
ob_lamp.location = (4.076, 1.005, 5.904)
ob_lamp.rotation_euler = (0.6503, 0.05522, 1.866)
ob_lamp.lock_rotations_4d = False
ob_lamp.empty_display_type = 'ARROWS'
ob_lamp.color = (0.0, 0.0, 0.0, 0.0)
ob_lamp.lineart.crease_threshold = 0.0
ob_camera.location = (7.481, -6.508, 5.344)
ob_camera.rotation_euler = (1.109, 0.0, 0.8149)
ob_camera.lock_rotations_4d = False
ob_camera.empty_display_type = 'ARROWS'
ob_camera.color = (0.0, 0.0, 0.0, 0.0)
ob_camera.display_type = 'WIRE'
ob_camera.lineart.crease_threshold = 0.0

# ---- collection membership
col_collection_1.objects.link(ob_cube_001)
col_collection_1.objects.link(ob_pic_1)
col_collection_1.objects.link(ob_cube)
col_collection_1.objects.link(ob_window)
col_collection_1.objects.link(ob_walll_4)
col_collection_1.objects.link(ob_wall_2)
col_collection_1.objects.link(ob_wall_1)
col_collection_1.objects.link(ob_wall_3)
col_collection_1.objects.link(ob_floor)
col_collection_1.objects.link(ob_lamp)
col_collection_1.objects.link(ob_camera)

# ---- scene / render settings (as saved in the file)
scene.camera = ob_camera
scene.frame_start = 1; scene.frame_end = 250; scene.frame_set(1)
scene.render.engine = 'CYCLES'
scene.render.resolution_percentage = 50
scene.render.dither_intensity = 0.0
scene.cycles.use_denoising = False
scene.cycles.samples = 128
scene.cycles.sampling_pattern = 'TABULATED_SOBOL'
scene.cycles.use_adaptive_sampling = False
scene.cycles.use_light_tree = False
scene.cycles.blur_glossy = 0.0
scene.cycles.sample_clamp_indirect = 0.0
scene.view_settings.view_transform = 'Standard'
bpy.context.view_layer.update()
